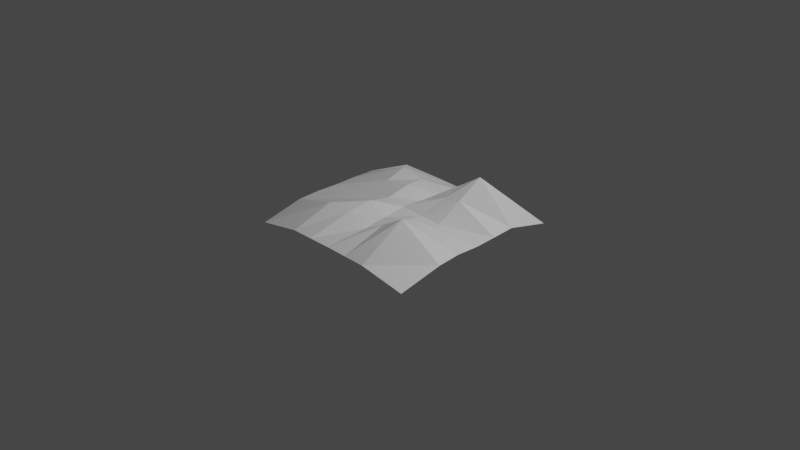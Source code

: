 # Source: Falling_cave_door.blend  (saved by Blender 2.93.20; exported with 4.5.12 LTS)
import bpy
from mathutils import Matrix  # noqa: F401  (used for matrix-valued properties, if any)

bpy.ops.wm.read_factory_settings(use_empty=True)
scene = bpy.context.scene
scene.name = 'Scene'

# ---- collections
col_collection = bpy.data.collections.new('Collection'); scene.collection.children.link(col_collection)

# ---- materials (node trees are filled in below, after node groups)
mat_material_001 = bpy.data.materials.new('Material.001')
mat_material_001.use_transparent_shadow = False
mat_material_001.diffuse_color = (0.8, 0.464, 0.1738, 1.0)

# ---- material node trees
mat_material_001.use_nodes = True; mat_material_001.node_tree.nodes.clear()
_N = mat_material_001.node_tree.nodes; _L = mat_material_001.node_tree.links
n0 = _N.new('ShaderNodeBsdfPrincipled'); n0.name = 'Principled BSDF'; n0.location = (10, 300)
n0.distribution = 'GGX'
n0.subsurface_method = 'BURLEY'
n0.inputs[3].default_value = 1.45
n0.inputs[27].default_value = (0.0, 0.0, 0.0, 1.0)
n0.inputs[28].default_value = 1.0
n1 = _N.new('ShaderNodeOutputMaterial'); n1.name = 'Material Output'; n1.location = (300, 300)
_L.new(n0.outputs[0], n1.inputs[0])
n1.is_active_output = True

# ---- world
world_world = bpy.data.worlds.new('World'); scene.world = world_world
world_world.use_nodes = True; world_world.node_tree.nodes.clear()
_N = world_world.node_tree.nodes; _L = world_world.node_tree.links
n0 = _N.new('ShaderNodeOutputWorld'); n0.name = 'World Output'; n0.location = (300, 300)
n1 = _N.new('ShaderNodeBackground'); n1.name = 'Background'; n1.location = (10, 300)
n1.inputs[0].default_value = (0.05088, 0.05088, 0.05088, 1.0)
_L.new(n1.outputs[0], n0.inputs[0])
n0.is_active_output = True
world_world.color = (0.05088, 0.05088, 0.05088)
world_world.use_sun_shadow = False
world_world.sun_shadow_jitter_overblur = 0.0

# ---- cameras
cam_camera = bpy.data.cameras.new('Camera')
cam_camera.clip_end = 100.0
cam_camera.ortho_scale = 7.314

# ---- lights
light_light = bpy.data.lights.new('Light', 'POINT')
light_light.transmission_factor = 0.0
light_light.energy = 1000.0
light_light.shadow_soft_size = 0.1
light_light.shadow_maximum_resolution = 0.006
light_light.use_absolute_resolution = True

# ---- meshes
me_plane_001 = bpy.data.meshes.new('Plane.001')
me_plane_001.from_pydata([(-0.962, -0.9699, -0.05745), (1.056, -0.9698, -0.04994), (-0.9597, 1.019, -0.007714), (1.049, 1.012, -0.01768), (-1.002, 0.01721, 0.0457), (1.051, 0.02696, 0.06937), (0.04032, -0.9815, 0.0453), (0.04032, 1.019, -0.02277), (0.04032, 0.0185, 0.1435), (1.045, 0.5224, 0.09566), (-0.9954, 0.521, 0.05649), (0.04032, 0.5185, 0.1183), (-1.012, -0.4799, 0.02795), (1.055, -0.4812, 0.05558), (0.04032, -0.4815, 0.07631), (-0.4597, 1.019, -0.009569), (-0.4597, 0.0185, 0.1183), (-0.4597, -0.9815, 0.04069), (-0.4825, 0.5314, 0.2623), (-0.4469, -0.5372, 0.2016), (0.5403, -0.9815, 0.03951), (0.5403, 1.019, -0.008233), (0.5403, 0.0185, 0.1183), (0.6231, 0.5057, 0.506), (0.5595, -0.4911, 0.358), (-0.2097, -0.9815, 0.04299), (-0.2097, 1.019, -0.01617), (-0.1887, 0.02693, 0.1653), (-0.2097, 0.5185, 0.2085), (-0.2097, -0.4815, 0.1713), (0.2903, 1.019, -0.0155), (0.2903, 0.0185, 0.1309), (0.3824, 0.5282, 0.3469), (0.2903, -0.4815, 0.2018), (0.2903, -0.9815, 0.0424), (-0.9949, 0.2652, 0.05797), (1.049, 0.2673, 0.08192), (0.04032, 0.2685, 0.1309), (-0.4711, 0.2749, 0.1903), (0.5817, 0.2621, 0.3121), (-0.171, 0.2791, 0.2328), (0.3814, 0.2565, 0.2797), (1.051, -0.2339, 0.07731), (0.04032, -0.228, 0.1104), (-1.0, -0.2385, 0.0493), (-0.4694, -0.237, 0.1382), (0.5498, -0.2328, 0.2365), (-0.1628, -0.2375, 0.2264), (0.2903, -0.228, 0.1659)], [], [(23, 9, 3, 21), (46, 42, 5, 22), (47, 43, 8, 27), (28, 11, 7, 26), (40, 37, 11, 28), (39, 36, 9, 23), (25, 6, 14, 29), (20, 1, 13, 24), (0, 17, 19, 12), (35, 38, 18, 10), (10, 18, 15, 2), (44, 45, 16, 4), (34, 20, 24, 33), (41, 39, 23, 32), (48, 46, 22, 31), (32, 23, 21, 30), (17, 25, 29, 19), (38, 40, 28, 18), (18, 28, 26, 15), (45, 47, 27, 16), (11, 32, 30, 7), (43, 48, 31, 8), (37, 41, 32, 11), (6, 34, 33, 14), (8, 31, 41, 37), (16, 27, 40, 38), (31, 22, 39, 41), (4, 16, 38, 35), (22, 5, 36, 39), (27, 8, 37, 40), (14, 33, 48, 43), (19, 29, 47, 45), (33, 24, 46, 48), (12, 19, 45, 44), (29, 14, 43, 47), (24, 13, 42, 46)])
_uv = me_plane_001.uv_layers.new(name='UVMap')
_uv.uv.foreach_set('vector', [0.75, 0.75, 1.0, 0.75, 1.0, 1.0, 0.75, 1.0, 0.75, 0.3767, 1.0, 0.3767, 1.0, 0.5, 0.75, 0.5, 0.375, 0.3767, 0.5, 0.3767, 0.5, 0.5, 0.375, 0.5, 0.375, 0.75, 0.5, 0.75, 0.5, 1.0, 0.375, 1.0, 0.375, 0.625, 0.5, 0.625, 0.5, 0.75, 0.375, 0.75, 0.75, 0.625, 1.0, 0.625, 1.0, 0.75, 0.75, 0.75, 0.375, 0.0, 0.5, 0.0, 0.5, 0.25, 0.375, 0.25, 0.75, 0.0, 1.0, 0.0, 1.0, 0.25, 0.75, 0.25, 0.0, 0.0, 0.25, 0.0, 0.25, 0.25, 0.0, 0.25, 0.0, 0.625, 0.25, 0.625, 0.25, 0.75, 0.0, 0.75, 0.0, 0.75, 0.25, 0.75, 0.25, 1.0, 0.0, 1.0, 0.0, 0.3767, 0.25, 0.3767, 0.25, 0.5, 0.0, 0.5, 0.625, 0.0, 0.75, 0.0, 0.75, 0.25, 0.625, 0.25, 0.625, 0.625, 0.75, 0.625, 0.75, 0.75, 0.625, 0.75, 0.625, 0.3767, 0.75, 0.3767, 0.75, 0.5, 0.625, 0.5, 0.625, 0.75, 0.75, 0.75, 0.75, 1.0, 0.625, 1.0, 0.25, 0.0, 0.375, 0.0, 0.375, 0.25, 0.25, 0.25, 0.25, 0.625, 0.375, 0.625, 0.375, 0.75, 0.25, 0.75, 0.25, 0.75, 0.375, 0.75, 0.375, 1.0, 0.25, 1.0, 0.25, 0.3767, 0.375, 0.3767, 0.375, 0.5, 0.25, 0.5, 0.5, 0.75, 0.625, 0.75, 0.625, 1.0, 0.5, 1.0, 0.5, 0.3767, 0.625, 0.3767, 0.625, 0.5, 0.5, 0.5, 0.5, 0.625, 0.625, 0.625, 0.625, 0.75, 0.5, 0.75, 0.5, 0.0, 0.625, 0.0, 0.625, 0.25, 0.5, 0.25, 0.5, 0.5, 0.625, 0.5, 0.625, 0.625, 0.5, 0.625, 0.25, 0.5, 0.375, 0.5, 0.375, 0.625, 0.25, 0.625, 0.625, 0.5, 0.75, 0.5, 0.75, 0.625, 0.625, 0.625, 0.0, 0.5, 0.25, 0.5, 0.25, 0.625, 0.0, 0.625, 0.75, 0.5, 1.0, 0.5, 1.0, 0.625, 0.75, 0.625, 0.375, 0.5, 0.5, 0.5, 0.5, 0.625, 0.375, 0.625, 0.5, 0.25, 0.625, 0.25, 0.625, 0.3767, 0.5, 0.3767, 0.25, 0.25, 0.375, 0.25, 0.375, 0.3767, 0.25, 0.3767, 0.625, 0.25, 0.75, 0.25, 0.75, 0.3767, 0.625, 0.3767, 0.0, 0.25, 0.25, 0.25, 0.25, 0.3767, 0.0, 0.3767, 0.375, 0.25, 0.5, 0.25, 0.5, 0.3767, 0.375, 0.3767, 0.75, 0.25, 1.0, 0.25, 1.0, 0.3767, 0.75, 0.3767])
me_plane_001.materials.append(mat_material_001)
me_plane_001.use_remesh_fix_poles = True
me_plane_001.use_remesh_preserve_attributes = False
me_plane_001.update()

# ---- objects
ob_light = bpy.data.objects.new('Light', light_light)
ob_camera = bpy.data.objects.new('Camera', cam_camera)
ob_plane = bpy.data.objects.new('Plane', me_plane_001)

# ---- transforms, parenting, visibility, modifiers, constraints
ob_light.location = (4.076, 1.005, 5.904)
ob_light.rotation_euler = (0.6503, 0.05522, 1.866)
ob_light.lock_rotations_4d = False
ob_light.empty_display_type = 'ARROWS'
ob_light.color = (0.0, 0.0, 0.0, 0.0)
ob_light.lineart.crease_threshold = 0.0
ob_camera.location = (7.359, -6.926, 4.958)
ob_camera.rotation_euler = (1.109, 0.0, 0.8149)
ob_camera.lock_rotations_4d = False
ob_camera.empty_display_type = 'ARROWS'
ob_camera.color = (0.0, 0.0, 0.0, 0.0)
ob_camera.display_type = 'WIRE'
ob_camera.lineart.crease_threshold = 0.0
ob_plane.location = (0.0, 0.0, 0.0)

# ---- collection membership
col_collection.objects.link(ob_light)
col_collection.objects.link(ob_camera)
col_collection.objects.link(ob_plane)

# ---- scene / render settings (as saved in the file)
scene.camera = ob_camera
scene.frame_start = 1; scene.frame_end = 250; scene.frame_set(1)
scene.render.engine = 'BLENDER_EEVEE_NEXT'
scene.cycles.use_denoising = False
scene.cycles.samples = 128
scene.cycles.sampling_pattern = 'TABULATED_SOBOL'
scene.cycles.use_adaptive_sampling = False
scene.cycles.use_light_tree = False
scene.view_settings.view_transform = 'Filmic'
bpy.context.view_layer.update()
